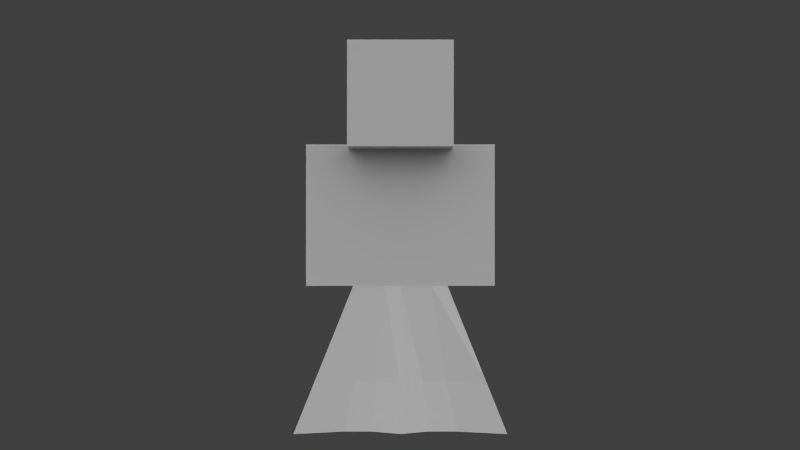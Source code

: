 # Source: exclusive_skins_statue.blend  (saved by Blender 2.79.0; exported with 4.5.12 LTS)
import bpy
from mathutils import Matrix  # noqa: F401  (used for matrix-valued properties, if any)

bpy.ops.wm.read_factory_settings(use_empty=True)
scene = bpy.context.scene
scene.name = 'Scene'

# ---- collections
col_collection_1 = bpy.data.collections.new('Collection 1'); scene.collection.children.link(col_collection_1)
col_collection_2 = bpy.data.collections.new('Collection 2'); scene.collection.children.link(col_collection_2)

# ---- materials (node trees are filled in below, after node groups)
mat_character = bpy.data.materials.new('Character')
mat_character.alpha_threshold = 0.0
mat_character.use_transparent_shadow = False
mat_character.roughness = 0.5
mat_character.specular_intensity = 0.0
mat_character.line_color = (0.0, 0.0, 0.0, 1.0)
mat_character_001 = bpy.data.materials.new('Character.001')
mat_character_001.alpha_threshold = 0.0
mat_character_001.use_transparent_shadow = False
mat_character_001.roughness = 0.5
mat_armor = bpy.data.materials.new('Armor')
mat_armor.alpha_threshold = 0.0
mat_armor.use_transparent_shadow = False
mat_armor.diffuse_color = (0.64, 0.64, 0.64, 1.0)
mat_armor.specular_color = (0.5, 0.5, 0.5)
mat_armor.roughness = 0.5
mat_armor.specular_intensity = 1.0
mat_wielditem = bpy.data.materials.new('Wielditem')
mat_wielditem.alpha_threshold = 0.0
mat_wielditem.use_transparent_shadow = False
mat_wielditem.diffuse_color = (0.64, 0.64, 0.64, 1.0)
mat_wielditem.specular_color = (0.5, 0.5, 0.5)
mat_wielditem.roughness = 0.5
mat_wielditem.specular_intensity = 1.0

# ---- material node trees

# ---- world
world_world = bpy.data.worlds.new('World'); scene.world = world_world
world_world.color = (0.05088, 0.05088, 0.05088)
world_world.use_sun_shadow = False
world_world.sun_shadow_jitter_overblur = 0.0
world_world.cycles.sampling_method = 'NONE'
world_world.cycles.sample_map_resolution = 256

# ---- cameras
cam_camera = bpy.data.cameras.new('Camera')
cam_camera.clip_end = 100.0
cam_camera.lens = 35.0
cam_camera.sensor_width = 32.0
cam_camera.sensor_height = 18.0
cam_camera.ortho_scale = 7.314
cam_camera.dof.focus_distance = 0.0
cam_camera.dof.aperture_fstop = 128.0

# ---- lights
light_sun_005 = bpy.data.lights.new('Sun.005', 'SUN')
light_sun_005.transmission_factor = 0.0
light_sun_005.angle = 1.571
light_sun_005.energy = 1.0
light_sun_005.shadow_buffer_clip_start = 0.5
light_sun_005.shadow_soft_size = 1.0
light_sun_005.shadow_cascade_max_distance = 1000.0
light_sun_005.cycles.use_multiple_importance_sampling = False
light_sun_004 = bpy.data.lights.new('Sun.004', 'SUN')
light_sun_004.transmission_factor = 0.0
light_sun_004.angle = 1.571
light_sun_004.energy = 1.0
light_sun_004.shadow_buffer_clip_start = 0.5
light_sun_004.shadow_soft_size = 1.0
light_sun_004.shadow_cascade_max_distance = 1000.0
light_sun_004.cycles.use_multiple_importance_sampling = False
light_sun_003 = bpy.data.lights.new('Sun.003', 'SUN')
light_sun_003.transmission_factor = 0.0
light_sun_003.angle = 1.571
light_sun_003.energy = 1.0
light_sun_003.shadow_buffer_clip_start = 0.5
light_sun_003.shadow_soft_size = 1.0
light_sun_003.shadow_cascade_max_distance = 1000.0
light_sun_003.cycles.use_multiple_importance_sampling = False
light_sun_001 = bpy.data.lights.new('Sun.001', 'SUN')
light_sun_001.transmission_factor = 0.0
light_sun_001.angle = 1.571
light_sun_001.energy = 1.0
light_sun_001.shadow_buffer_clip_start = 0.5
light_sun_001.shadow_soft_size = 1.0
light_sun_001.shadow_cascade_max_distance = 1000.0
light_sun_001.cycles.use_multiple_importance_sampling = False

# ---- meshes
me_cube = bpy.data.meshes.new('Cube')
me_cube.from_pydata([(-2.1, -1.05, 6.3), (-2.1, 1.05, 6.3), (-2.1, 1.05, 12.6), (-2.1, -1.05, 10.5), (-2.1, 1.05, 10.5), (-4.2, 1.05, 6.3), (-4.2, -1.05, 6.3), (-2.1, 1.05, 6.3), (-2.1, 1.05, -4.768e-07), (-2.1, -1.05, 6.3), (-2.1, 1.05, 6.3), (-2.1, -2.1, 12.6), (2.1, -1.05, 6.3), (2.1, -1.05, 12.6), (2.1, 1.05, 6.3), (4.768e-07, -1.05, -1.192e-06), (9.537e-07, 1.05, 6.3), (2.1, -2.1, 12.6), (0.0, -1.05, 6.3), (-2.3, 2.3, 17.0), (2.1, 1.05, 12.6), (2.1, 1.05, 12.6), (2.1, -1.05, 6.3), (2.1, 1.05, 6.3), (2.1, 1.05, 6.3), (-2.1, -1.05, 12.6), (-2.1, -1.05, 12.6), (-2.1, -1.05, 6.3), (-2.1, 1.05, 12.6), (-2.1, 1.05, 6.3), (-4.2, 1.05, 10.5), (-2.1, -1.05, 6.3), (-4.2, -1.05, 10.5), (4.768e-07, 1.05, -1.192e-06), (-2.1, -1.05, -4.768e-07), (2.1, 2.1, 16.8), (2.1, -2.1, 16.8), (2.1, 2.1, 12.6), (-2.1, -2.1, 16.8), (-2.1, 2.1, 16.8), (-2.1, 2.1, 12.6), (2.1, 1.05, 10.5), (2.1, -1.05, 10.5), (2.1, -1.05, 6.3), (4.2, -1.05, 10.5), (4.2, -1.05, 6.3), (4.2, 1.05, 10.5), (4.2, 1.05, 6.3), (9.537e-07, -1.05, 6.3), (2.1, -1.05, 6.3), (0.0, -1.05, -1.192e-06), (2.1, -1.05, -4.768e-07), (4.768e-07, 1.05, -1.192e-06), (2.1, 1.05, -4.768e-07), (2.1, 1.05, 6.3), (0.0, 1.05, 6.3), (2.3, 2.3, 17.0), (2.3, -2.3, 17.0), (2.3, -2.3, 12.4), (2.3, 2.3, 12.4), (-2.3, -2.3, 17.0), (-2.3, -2.3, 12.4), (-2.3, 2.3, 12.4), (2.1, -1.05, 10.5), (2.1, -1.05, 12.6), (-2.1, 1.05, 10.5), (-2.1, -1.05, 10.5), (2.1, 1.05, 10.5), (4.2, 1.05, 12.6), (4.2, -1.05, 12.6), (-4.2, -1.05, 12.6), (-4.2, 1.05, 12.6), (0.0, -1.05, 6.3), (0.0, 1.05, 6.3), (-4.612, -2.306, 4.768e-07), (-4.612, 2.306, 4.768e-07), (1.192e-06, 2.306, -1.907e-06), (2.852e-07, -2.306, -1.907e-06), (1.192e-06, -2.306, -1.907e-06), (4.612, -2.306, 4.768e-07), (4.612, 2.306, 4.768e-07), (2.852e-07, 2.306, -1.907e-06), (3.775, -1.887, 2.1), (1.901e-07, -1.887, 2.1), (-3.775, -1.887, 2.1), (9.537e-07, -1.887, 2.1), (3.775, 1.887, 2.1), (1.901e-07, 1.887, 2.1), (-3.775, 1.887, 2.1), (1.192e-06, 1.887, 2.1), (-2.1, -0.35, 6.3), (-2.1, 0.35, 6.3), (2.1, -0.35, 6.3), (2.1, 0.35, 6.3), (-0.7, -1.05, 6.3), (-1.4, -1.05, 6.3), (0.7, -1.05, 6.3), (1.4, -1.05, 6.3), (-1.4, 1.05, 6.3), (-0.7, 1.05, 6.3), (1.4, 1.05, 6.3), (0.7, 1.05, 6.3), (-3.689, -0.6149, 2.384e-07), (-3.689, 0.6149, 2.384e-07), (3.689, -0.6149, 2.384e-07), (3.689, 0.6149, 2.384e-07), (-1.23, -1.845, -9.537e-07), (-2.46, -1.845, -4.768e-07), (1.23, -1.845, -9.537e-07), (2.46, -1.845, -4.768e-07), (-2.46, 1.845, -4.768e-07), (-1.23, 1.845, -9.537e-07), (2.46, 1.845, -4.768e-07), (1.23, 1.845, -9.537e-07), (3.02, 0.5033, 2.1), (3.02, -0.5033, 2.1), (-2.013, 1.51, 2.1), (-1.007, 1.51, 2.1), (-3.02, -0.5033, 2.1), (-3.02, 0.5033, 2.1), (1.007, 1.51, 2.1), (2.013, 1.51, 2.1), (-1.007, -1.51, 2.1), (-2.013, -1.51, 2.1), (1.007, -1.51, 2.1), (2.013, -1.51, 2.1), (-1.995, -1.414, 5.85), (-1.995, -1.414, 12.6), (2.005, -1.414, 5.85), (2.005, -1.414, 12.6), (2.005, -1.05, 12.6), (2.005, -1.05, 5.85), (-1.995, -1.05, 5.85), (-1.995, -1.05, 12.6), (2.005, -1.414, 12.6), (2.005, -1.414, 12.6), (2.005, -1.414, 5.85), (2.005, -1.414, 5.85), (-1.995, -1.414, 12.6), (-1.995, -1.414, 12.6), (-1.995, -1.414, 5.85), (-1.995, -1.414, 5.85), (2.005, -1.05, 12.6), (2.005, -1.05, 12.6), (2.005, -1.05, 5.85), (2.005, -1.05, 5.85), (-1.995, -1.05, 5.85), (-1.995, -1.05, 5.85), (-1.995, -1.05, 12.6), (-1.995, -1.05, 12.6)], [], [(13, 26, 0, 72, 12), (63, 22, 24, 67), (28, 20, 23, 73, 29), (73, 72, 0, 29), (28, 26, 13, 20), (55, 52, 50, 18), (3, 32, 6, 31), (4, 3, 31, 7), (33, 15, 34, 8), (9, 90, 91, 10, 8, 34), (36, 38, 11, 17), (38, 39, 40, 11), (39, 35, 37, 40), (37, 17, 11, 40), (39, 38, 36, 35), (48, 94, 95, 9, 34, 15), (54, 53, 52, 55, 101, 100), (10, 98, 99, 16, 33, 8), (14, 47, 45, 43), (18, 50, 51, 49, 97, 96), (16, 48, 15, 33), (49, 51, 53, 54, 93, 92), (30, 71, 70, 32), (36, 17, 37, 35), (10, 91, 98), (30, 4, 7, 5), (32, 30, 5, 6), (44, 45, 47, 46), (46, 47, 14, 41), (52, 53, 51, 50), (41, 14, 43, 42), (7, 31, 6, 5), (42, 43, 45, 44), (92, 97, 49), (57, 60, 61, 58), (60, 19, 62, 61), (19, 56, 59, 62), (59, 58, 61, 62), (19, 60, 57, 56), (57, 58, 59, 56), (66, 65, 1, 27), (4, 30, 71, 2, 65), (21, 64, 69, 68), (63, 42, 44, 69, 64), (44, 69, 68, 46), (25, 2, 71, 70), (67, 21, 68, 46, 41), (3, 32, 70, 25, 66), (23, 12, 72, 73), (73, 16, 48, 72), (48, 94, 95, 9, 0, 72), (10, 29, 0, 9, 90, 91), (16, 73, 29, 10, 98, 99), (12, 72, 18, 96, 97, 49), (18, 55, 73, 72), (23, 73, 55, 101, 100, 54), (49, 12, 23, 54, 93, 92), (55, 73, 16), (72, 18, 48), (124, 83, 77, 108), (122, 85, 78, 106), (120, 87, 81, 113), (118, 84, 74, 102), (116, 88, 75, 110), (114, 86, 80, 105), (85, 83, 77, 78), (89, 76, 81, 87), (48, 18, 83, 85), (93, 54, 86, 114), (98, 10, 88, 116), (90, 9, 84, 118), (101, 55, 87, 120), (94, 48, 85, 122), (96, 18, 83, 124), (16, 89, 87, 55), (49, 97, 125, 82), (97, 96, 124, 125), (9, 95, 123, 84), (95, 94, 122, 123), (54, 100, 121, 86), (100, 101, 120, 121), (10, 91, 119, 88), (91, 90, 118, 119), (16, 99, 117, 89), (99, 98, 116, 117), (49, 92, 115, 82), (92, 93, 114, 115), (82, 115, 104, 79), (115, 114, 105, 104), (89, 117, 111, 76), (117, 116, 110, 111), (88, 119, 103, 75), (119, 118, 102, 103), (86, 121, 112, 80), (121, 120, 113, 112), (84, 123, 107, 74), (123, 122, 106, 107), (82, 125, 109, 79), (125, 124, 108, 109), (93, 100, 97, 92), (54, 100, 93), (101, 55, 18, 96), (100, 101, 96, 97), (91, 90, 95, 98), (90, 9, 95), (99, 94, 48, 16), (98, 95, 94, 99), (63, 67, 41, 42), (66, 3, 4, 65), (129, 127, 126, 128), (130, 131, 132, 133), (138, 134, 142, 148), (135, 136, 144, 143), (140, 139, 149, 146), (137, 141, 147, 145)])
me_cube.polygons.foreach_set('material_index', [0, 0, 0, 0, 0, 0, 0, 0, 0, 0, 0, 0, 0, 0, 0, 0, 0, 0, 0, 0, 0, 0, 0, 0, 0, 0, 0, 0, 0, 0, 0, 0, 0, 0, 0, 0, 0, 0, 0, 0, 0, 0, 0, 0, 0, 0, 0, 0, 0, 0, 0, 0, 0, 0, 0, 0, 0, 0, 0, 0, 0, 0, 0, 0, 0, 0, 0, 0, 0, 0, 0, 0, 0, 0, 0, 0, 0, 0, 0, 0, 0, 0, 0, 0, 0, 0, 0, 0, 0, 0, 0, 0, 0, 0, 0, 0, 0, 0, 0, 0, 0, 0, 0, 0, 0, 0, 0, 0, 0, 1, 1, 1, 1, 1, 1])
_uv = me_cube.uv_layers.new(name='UVMap')
_uv.uv.foreach_set('vector', [0.625, 0.375, 0.5, 0.375, 0.5, 0.0, 0.5625, 0.0, 0.625, 0.0, 0.25, 0.25, 0.25, 0.0, 0.3125, 0.0, 0.3125, 0.25, 0.4375, 0.375, 0.3125, 0.375, 0.3125, 0.0, 0.375, 0.0, 0.4375, 0.0, 0.5, 0.375, 0.5, 0.5, 0.4375, 0.5, 0.4375, 0.375, 0.4375, 0.375, 0.4375, 0.5, 0.3125, 0.5, 0.3125, 0.375, 0.125, 0.375, 0.125, 0.0, 0.1875, 0.0, 0.1875, 0.375, 0.8125, 0.25, 0.875, 0.25, 0.875, 0.0, 0.8125, 0.0, 0.75, 0.25, 0.8125, 0.25, 0.8125, 0.0, 0.75, 0.0, 0.1875, 0.375, 0.1875, 0.5, 0.125, 0.5, 0.125, 0.375, 0.0, 0.375, 0.01562, 0.375, 0.04688, 0.375, 0.0625, 0.375, 0.0625, 0.0, 0.0, 0.0, 0.5, 0.75, 0.375, 0.75, 0.375, 0.5, 0.5, 0.5, 0.375, 0.75, 0.25, 0.75, 0.25, 0.5, 0.375, 0.5, 0.25, 0.75, 0.125, 0.75, 0.125, 0.5, 0.25, 0.5, 0.375, 0.75, 0.375, 1.0, 0.25, 1.0, 0.25, 0.75, 0.25, 0.75, 0.25, 1.0, 0.125, 1.0, 0.125, 0.75, 0.1875, 0.375, 0.2031, 0.375, 0.2344, 0.375, 0.25, 0.375, 0.25, 0.0, 0.1875, 0.0, 0.0625, 0.375, 0.0625, 0.0, 0.125, 0.0, 0.125, 0.375, 0.1094, 0.375, 0.07812, 0.375, 0.0625, 0.375, 0.07812, 0.375, 0.1094, 0.375, 0.125, 0.375, 0.125, 0.0, 0.0625, 0.0, 0.75, 0.375, 0.8125, 0.375, 0.8125, 0.5, 0.75, 0.5, 0.1875, 0.375, 0.1875, 0.0, 0.25, 0.0, 0.25, 0.375, 0.2344, 0.375, 0.2031, 0.375, 0.125, 0.375, 0.1875, 0.375, 0.1875, 0.0, 0.125, 0.0, 0.0, 0.375, 0.0, 0.0, 0.0625, 0.0, 0.0625, 0.375, 0.04688, 0.375, 0.01562, 0.375, 0.6875, 0.375, 0.625, 0.375, 0.625, 0.25, 0.6875, 0.25, 0.0, 0.75, 0.0, 0.5, 0.125, 0.5, 0.125, 0.75, 0.125, 0.375, 0.125, 0.4062, 0.1094, 0.375, 0.6875, 0.25, 0.75, 0.25, 0.75, 0.0, 0.6875, 0.0, 0.625, 0.25, 0.6875, 0.25, 0.6875, 0.0, 0.625, 0.0, 0.625, 0.25, 0.625, 0.0, 0.6875, 0.0, 0.6875, 0.25, 0.6875, 0.25, 0.6875, 0.0, 0.75, 0.0, 0.75, 0.25, 0.1875, 0.375, 0.125, 0.375, 0.125, 0.5, 0.1875, 0.5, 0.75, 0.25, 0.75, 0.0, 0.8125, 0.0, 0.8125, 0.25, 0.75, 0.375, 0.75, 0.5, 0.8125, 0.5, 0.8125, 0.375, 0.8125, 0.25, 0.8125, 0.0, 0.875, 0.0, 0.875, 0.25, 0.125, 0.4688, 0.1094, 0.5, 0.125, 0.5, 1.0, 0.75, 0.875, 0.75, 0.875, 0.5, 1.0, 0.5, 0.875, 0.75, 0.75, 0.75, 0.75, 0.5, 0.875, 0.5, 0.75, 0.75, 0.625, 0.75, 0.625, 0.5, 0.75, 0.5, 0.875, 0.75, 0.875, 1.0, 0.75, 1.0, 0.75, 0.75, 0.75, 0.75, 0.75, 1.0, 0.625, 1.0, 0.625, 0.75, 0.5, 0.75, 0.5, 0.5, 0.625, 0.5, 0.625, 0.75, 0.5, 0.25, 0.4375, 0.25, 0.4375, 0.0, 0.5, 0.0, 0.75, 0.25, 0.6875, 0.25, 0.6875, 0.375, 0.75, 0.375, 0.75, 0.25, 0.75, 0.5, 0.6875, 0.5, 0.6875, 0.375, 0.75, 0.375, 0.8125, 0.25, 0.8125, 0.25, 0.875, 0.25, 0.875, 0.375, 0.8125, 0.375, 0.625, 0.25, 0.625, 0.375, 0.6875, 0.375, 0.6875, 0.25, 0.6875, 0.375, 0.75, 0.375, 0.75, 0.5, 0.6875, 0.5, 0.75, 0.25, 0.75, 0.375, 0.6875, 0.375, 0.6875, 0.25, 0.75, 0.25, 0.8125, 0.25, 0.875, 0.25, 0.875, 0.375, 0.8125, 0.375, 0.8125, 0.25, 0.5625, 0.375, 0.5625, 0.5, 0.5, 0.5, 0.5, 0.375, 0.0625, 0.5, 0.125, 0.5, 0.125, 0.375, 0.0625, 0.375, 0.5625, 0.5, 0.5625, 0.4688, 0.5625, 0.4062, 0.5625, 0.375, 0.5, 0.375, 0.5, 0.5, 0.5625, 0.375, 0.5, 0.375, 0.5, 0.5, 0.5625, 0.5, 0.5625, 0.4688, 0.5625, 0.4062, 0.5625, 0.375, 0.5, 0.375, 0.5, 0.5, 0.5625, 0.5, 0.5625, 0.4688, 0.5625, 0.4062, 0.4375, 0.375, 0.4375, 0.5, 0.5, 0.5, 0.5, 0.4688, 0.5, 0.4062, 0.5, 0.375, 0.125, 0.375, 0.125, 0.5, 0.0625, 0.5, 0.0625, 0.375, 0.5, 0.375, 0.5, 0.5, 0.4375, 0.5, 0.4375, 0.4688, 0.4375, 0.4062, 0.4375, 0.375, 0.5, 0.5, 0.4375, 0.5, 0.4375, 0.375, 0.5, 0.375, 0.5, 0.4062, 0.5, 0.4688, 0.4375, 0.375, 0.5, 0.375, 0.4375, 0.5, 0.5, 0.5, 0.5625, 0.5, 0.5625, 0.375, 0.293, 0.5, 0.3125, 0.5, 0.3125, 0.375, 0.293, 0.375, 0.293, 0.5, 0.3125, 0.5, 0.3125, 0.375, 0.293, 0.375, 0.6445, 0.5, 0.625, 0.5, 0.625, 0.375, 0.6445, 0.375, 0.6055, 0.5, 0.625, 0.5, 0.625, 0.375, 0.6055, 0.375, 0.668, 0.5, 0.6875, 0.5, 0.6875, 0.375, 0.668, 0.375, 0.582, 0.5, 0.5625, 0.5, 0.5625, 0.375, 0.582, 0.375, 0.25, 0.5, 0.1875, 0.5, 0.1875, 0.375, 0.25, 0.375, 0.25, 0.5, 0.25, 0.375, 0.1875, 0.375, 0.1875, 0.5, 0.4375, 1.0, 0.375, 1.0, 0.375, 0.75, 0.4375, 0.75, 0.5215, 1.0, 0.5, 1.0, 0.5, 0.75, 0.5215, 0.75, 0.6055, 1.0, 0.625, 1.0, 0.625, 0.75, 0.6055, 0.75, 0.543, 1.0, 0.5625, 1.0, 0.5625, 0.75, 0.543, 0.75, 0.584, 1.0, 0.5625, 1.0, 0.5625, 0.75, 0.584, 0.75, 0.4805, 1.0, 0.5, 1.0, 0.5, 0.75, 0.4805, 0.75, 0.4805, 1.0, 0.5, 1.0, 0.5, 0.75, 0.4805, 0.75, 0.4375, 1.0, 0.4375, 0.75, 0.375, 0.75, 0.375, 1.0, 0.4375, 1.0, 0.459, 1.0, 0.459, 0.75, 0.4375, 0.75, 0.459, 1.0, 0.4805, 1.0, 0.4805, 0.75, 0.459, 0.75, 0.4375, 1.0, 0.459, 1.0, 0.459, 0.75, 0.4375, 0.75, 0.459, 1.0, 0.4805, 1.0, 0.4805, 0.75, 0.459, 0.75, 0.625, 1.0, 0.6055, 1.0, 0.6055, 0.75, 0.625, 0.75, 0.6055, 1.0, 0.584, 1.0, 0.584, 0.75, 0.6055, 0.75, 0.5, 1.0, 0.5215, 1.0, 0.5215, 0.75, 0.5, 0.75, 0.5215, 1.0, 0.543, 1.0, 0.543, 0.75, 0.5215, 0.75, 0.5625, 1.0, 0.584, 1.0, 0.584, 0.75, 0.5625, 0.75, 0.584, 1.0, 0.6055, 1.0, 0.6055, 0.75, 0.584, 0.75, 0.5625, 1.0, 0.543, 1.0, 0.543, 0.75, 0.5625, 0.75, 0.543, 1.0, 0.5215, 1.0, 0.5215, 0.75, 0.543, 0.75, 0.625, 0.5, 0.6055, 0.5, 0.6055, 0.375, 0.625, 0.375, 0.6055, 0.5, 0.582, 0.5, 0.582, 0.375, 0.6055, 0.375, 0.625, 0.5, 0.6445, 0.5, 0.6445, 0.375, 0.625, 0.375, 0.6445, 0.5, 0.668, 0.5, 0.668, 0.375, 0.6445, 0.375, 0.5625, 0.5, 0.582, 0.5, 0.582, 0.375, 0.5625, 0.375, 0.582, 0.5, 0.6055, 0.5, 0.6055, 0.375, 0.582, 0.375, 0.6875, 0.5, 0.668, 0.5, 0.668, 0.375, 0.6875, 0.375, 0.668, 0.5, 0.6445, 0.5, 0.6445, 0.375, 0.668, 0.375, 0.25, 0.5, 0.2695, 0.5, 0.2695, 0.375, 0.25, 0.375, 0.2695, 0.5, 0.293, 0.5, 0.293, 0.375, 0.2695, 0.375, 0.25, 0.5, 0.2695, 0.5, 0.2695, 0.375, 0.25, 0.375, 0.2695, 0.5, 0.293, 0.5, 0.293, 0.375, 0.2695, 0.375, 0.125, 0.4062, 0.1094, 0.375, 0.1094, 0.5, 0.125, 0.4688, 0.125, 0.375, 0.1094, 0.375, 0.125, 0.4062, 0.07812, 0.375, 0.0625, 0.375, 0.0625, 0.5, 0.07812, 0.5, 0.1094, 0.375, 0.07812, 0.375, 0.07812, 0.5, 0.1094, 0.5, 0.125, 0.4062, 0.125, 0.4688, 0.1094, 0.5, 0.1094, 0.375, 0.125, 0.4688, 0.125, 0.5, 0.1094, 0.5, 0.07812, 0.375, 0.07812, 0.5, 0.0625, 0.5, 0.0625, 0.375, 0.1094, 0.375, 0.1094, 0.5, 0.07812, 0.5, 0.07812, 0.375, 0.8125, 0.375, 0.75, 0.375, 0.75, 0.25, 0.8125, 0.25, 0.8125, 0.375, 0.8125, 0.25, 0.75, 0.25, 0.75, 0.375, 1.0, 0.375, 0.875, 0.375, 0.875, 0.0, 1.0, 0.0, 1.0, 0.375, 1.0, 0.0, 0.875, 0.0, 0.875, 0.375, 0.875, 0.375, 1.0, 0.375, 1.0, 0.3438, 0.875, 0.3438, 1.0, 0.375, 1.0, 0.0, 0.9844, 0.0, 0.9844, 0.375, 0.875, 0.0, 0.875, 0.375, 0.8906, 0.375, 0.8906, 0.0, 1.0, 0.0, 0.875, 0.0, 0.875, 0.03125, 1.0, 0.03125])
me_cube.materials.append(mat_character)
me_cube.materials.append(mat_character_001)
me_cube.materials.append(mat_armor)
me_cube.materials.append(mat_wielditem)
me_cube.use_remesh_preserve_volume = False
me_cube.use_remesh_preserve_attributes = False
me_cube.use_mirror_vertex_groups = False
me_cube.use_paint_bone_selection = False
me_cube.use_paint_mask = True
me_cube.update()
arm_armature = bpy.data.armatures.new('Armature')  # bones are not reproduced

# ---- objects
ob_player = bpy.data.objects.new('Player', me_cube)
ob_sun_003 = bpy.data.objects.new('Sun.003', light_sun_005)
ob_sun_002 = bpy.data.objects.new('Sun.002', light_sun_004)
ob_sun_000 = bpy.data.objects.new('Sun.000', light_sun_003)
ob_sun_001 = bpy.data.objects.new('Sun.001', light_sun_001)
ob_camera = bpy.data.objects.new('Camera', cam_camera)
ob_armature = bpy.data.objects.new('Armature', arm_armature)

# ---- transforms, parenting, visibility, modifiers, constraints
ob_player.parent = ob_armature
ob_player.matrix_parent_inverse = Matrix(((1.0, 0.0, 0.0, 0.0), (0.0, 1.0, 0.0, 0.0), (0.0, 0.0, 1.0, 10.0), (0.0, 0.0, 0.0, 1.0)))
ob_player.location = (0.0, 0.0, -10.0)
ob_player.lock_rotations_4d = False
ob_player.empty_display_type = 'ARROWS'
ob_player.lineart.crease_threshold = 0.0
_vg = ob_player.vertex_groups.new(name='Body')
_vg.add([0, 1, 2, 12, 13, 20, 21, 22, 23, 24, 25, 26, 27, 28, 29, 63, 64, 65, 66, 67, 68, 69, 70, 71, 72, 73], 1.0, 'REPLACE')
_vg = ob_player.vertex_groups.new(name='Head')
_vg.add([11, 17, 19, 35, 36, 37, 38, 39, 40, 56, 57, 58, 59, 60, 61, 62], 1.0, 'REPLACE')
_vg = ob_player.vertex_groups.new(name='Arm_Left')
_vg.add([3, 4, 5, 6, 7, 30, 31, 32], 1.0, 'REPLACE')
_vg = ob_player.vertex_groups.new(name='Arm_Right')
_vg.add([14, 41, 42, 43, 44, 45, 46, 47], 1.0, 'REPLACE')
_vg = ob_player.vertex_groups.new(name='Leg_Right')
_vg.add([18, 49, 50, 51, 52, 53, 54, 55, 77, 79, 80, 81, 82, 83, 86, 87, 92, 93, 96, 97, 100, 101, 104, 105, 108, 109, 112, 113, 114, 115, 120, 121, 124, 125], 1.0, 'REPLACE')
_vg = ob_player.vertex_groups.new(name='Leg_Left')
_vg.add([8, 9, 10, 15, 16, 33, 34, 48, 74, 75, 76, 78, 84, 85, 88, 89, 90, 91, 94, 95, 98, 99, 102, 103, 106, 107, 110, 111, 116, 117, 118, 119, 122, 123], 1.0, 'REPLACE')
_vg = ob_player.vertex_groups.new(name='Cape')
_vg.add([126, 127, 128, 129, 130, 131, 132, 133, 134, 135, 136, 137, 138, 139, 140, 141, 142, 143, 144, 145, 146, 147, 148, 149], 1.0, 'REPLACE')
_m = ob_player.modifiers.new('Armature', 'ARMATURE')
_m.object = ob_armature
ob_sun_003.location = (-10.0, 9.537e-07, 20.0)
ob_sun_003.rotation_euler = (-0.7854, -0.0, 1.571)
ob_sun_003.lineart.crease_threshold = 0.0
ob_sun_002.location = (10.0, -9.537e-07, 20.0)
ob_sun_002.rotation_euler = (-0.7854, -0.0, 4.712)
ob_sun_002.lineart.crease_threshold = 0.0
ob_sun_000.location = (0.0, -10.0, 20.0)
ob_sun_000.rotation_euler = (-0.7854, -0.0, 3.142)
ob_sun_000.lineart.crease_threshold = 0.0
ob_sun_001.location = (0.0, 10.0, 20.0)
ob_sun_001.rotation_euler = (-0.7854, -0.0, 0.0)
ob_sun_001.lineart.crease_threshold = 0.0
ob_camera.location = (0.0, 40.0, 9.0)
ob_camera.rotation_euler = (1.571, 1.51e-07, 3.142)
ob_camera.lock_rotations_4d = False
ob_camera.empty_display_type = 'ARROWS'
ob_camera.color = (0.0, 0.0, 0.0, 0.0)
ob_camera.display_type = 'WIRE'
ob_camera.lineart.crease_threshold = 0.0
ob_armature.location = (0.0, 0.0, 0.0)
ob_armature.show_in_front = True
ob_armature.lineart.crease_threshold = 0.0

# ---- collection membership
col_collection_1.objects.link(ob_player)
col_collection_1.objects.link(ob_sun_003)
col_collection_1.objects.link(ob_sun_002)
col_collection_1.objects.link(ob_sun_000)
col_collection_1.objects.link(ob_sun_001)
col_collection_1.objects.link(ob_camera)
col_collection_2.objects.link(ob_armature)

# ---- scene / render settings (as saved in the file)
scene.camera = ob_camera
scene.frame_start = 0; scene.frame_end = 220; scene.frame_set(1)
scene.render.engine = 'BLENDER_EEVEE_NEXT'
scene.render.image_settings.color_mode = 'RGB'
scene.render.image_settings.compression = 90
scene.render.resolution_percentage = 50
scene.render.fps = 30
scene.render.dither_intensity = 0.0
scene.render.bake_margin = 2
scene.render.bake_bias = 0.0
scene.cycles.use_denoising = False
scene.cycles.samples = 10
scene.cycles.sampling_pattern = 'TABULATED_SOBOL'
scene.cycles.light_sampling_threshold = 0.0
scene.cycles.use_adaptive_sampling = False
scene.cycles.use_light_tree = False
scene.cycles.blur_glossy = 0.0
scene.cycles.volume_bounces = 1
scene.cycles.pixel_filter_type = 'GAUSSIAN'
scene.cycles.sample_clamp_indirect = 0.0
scene.view_settings.view_transform = 'Standard'
bpy.context.view_layer.update()
